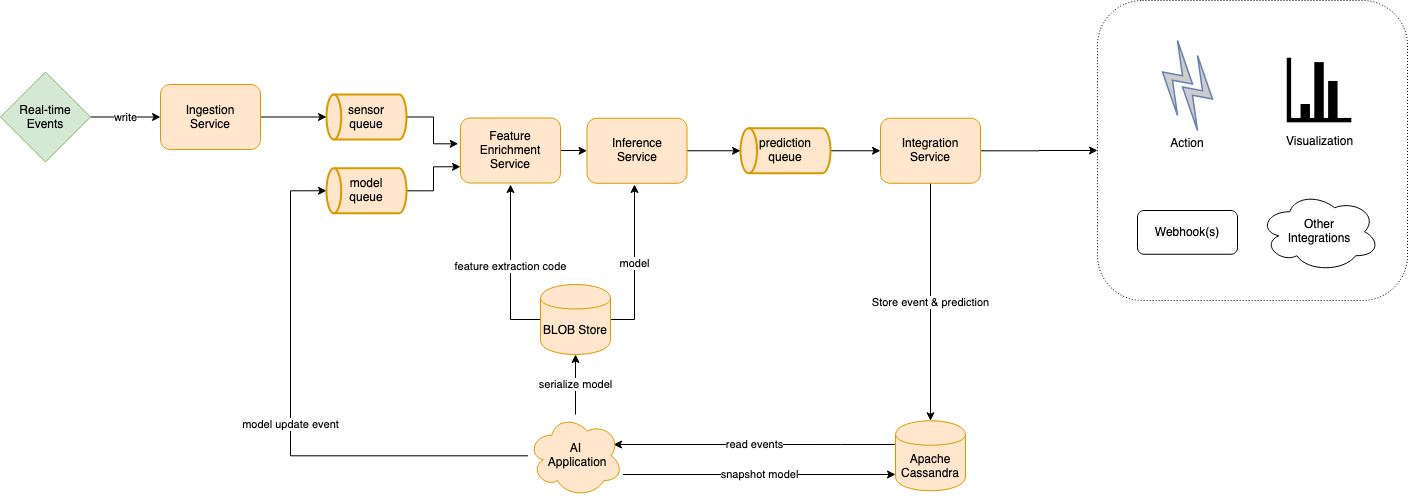

The diagram above was exported from draw.io. Its source (the exported page's mxGraphModel, read from the mxfile embedded in the PNG):
<mxGraphModel dx="2489" dy="899" grid="1" gridSize="10" guides="1" tooltips="1" connect="1" arrows="1" fold="1" page="1" pageScale="1" pageWidth="827" pageHeight="1169" math="0" shadow="0">
  <root>
    <mxCell id="0" />
    <mxCell id="1" parent="0" />
    <mxCell id="puVlz6CKr7n1gGREdIOd-22" value="" style="group;fillColor=none;" parent="1" vertex="1" connectable="0">
      <mxGeometry x="827" y="36" width="310" height="300" as="geometry" />
    </mxCell>
    <mxCell id="puVlz6CKr7n1gGREdIOd-21" value="" style="rounded=1;whiteSpace=wrap;html=1;fillColor=none;dashed=1;dashPattern=1 2;" parent="puVlz6CKr7n1gGREdIOd-22" vertex="1">
      <mxGeometry width="310" height="300" as="geometry" />
    </mxCell>
    <mxCell id="puVlz6CKr7n1gGREdIOd-1" value="" style="group" parent="puVlz6CKr7n1gGREdIOd-22" vertex="1" connectable="0">
      <mxGeometry x="65" y="40" width="50" height="112.5" as="geometry" />
    </mxCell>
    <mxCell id="z_TQByw_hS9kfvj_rSvZ-52" value="" style="fontColor=#0066CC;verticalAlign=top;verticalLabelPosition=bottom;labelPosition=center;align=center;html=1;outlineConnect=0;fillColor=#CCCCCC;strokeColor=#6881B3;gradientColor=none;gradientDirection=north;strokeWidth=2;shape=mxgraph.networks.comm_link;" parent="puVlz6CKr7n1gGREdIOd-1" vertex="1">
      <mxGeometry width="30" height="75" as="geometry" />
    </mxCell>
    <mxCell id="z_TQByw_hS9kfvj_rSvZ-58" value="Action" style="rounded=0;whiteSpace=wrap;html=1;fontFamily=Helvetica;align=center;strokeColor=#FFFFFF;" parent="puVlz6CKr7n1gGREdIOd-1" vertex="1">
      <mxGeometry y="92.5" width="50" height="20" as="geometry" />
    </mxCell>
    <mxCell id="qtFbFVb8swn_mHTSzgna-26" value="" style="fontColor=#0066CC;verticalAlign=top;verticalLabelPosition=bottom;labelPosition=center;align=center;html=1;outlineConnect=0;fillColor=#CCCCCC;strokeColor=#6881B3;gradientColor=none;gradientDirection=north;strokeWidth=2;shape=mxgraph.networks.comm_link;" parent="puVlz6CKr7n1gGREdIOd-1" vertex="1">
      <mxGeometry x="20" y="15" width="30" height="75" as="geometry" />
    </mxCell>
    <mxCell id="puVlz6CKr7n1gGREdIOd-5" value="Visualization" style="shape=image;html=1;verticalAlign=top;verticalLabelPosition=bottom;labelBackgroundColor=#ffffff;imageAspect=0;aspect=fixed;image=https://cdn2.iconfinder.com/data/icons/picol-vector/32/statistics-128.png" parent="puVlz6CKr7n1gGREdIOd-22" vertex="1">
      <mxGeometry x="185" y="52.5" width="74.25" height="74.25" as="geometry" />
    </mxCell>
    <mxCell id="puVlz6CKr7n1gGREdIOd-18" value="Other &lt;br&gt;Integrations" style="ellipse;shape=cloud;whiteSpace=wrap;html=1;fillColor=none;" parent="puVlz6CKr7n1gGREdIOd-22" vertex="1">
      <mxGeometry x="162.13" y="191.25" width="120" height="80" as="geometry" />
    </mxCell>
    <mxCell id="puVlz6CKr7n1gGREdIOd-20" value="Webhook(s)" style="rounded=1;whiteSpace=wrap;html=1;fillColor=none;" parent="puVlz6CKr7n1gGREdIOd-22" vertex="1">
      <mxGeometry x="40" y="210" width="100" height="43.75" as="geometry" />
    </mxCell>
    <mxCell id="Q5DVOlzVTZOwYquMi_YC-2" value="read events" style="edgeStyle=orthogonalEdgeStyle;rounded=0;orthogonalLoop=1;jettySize=auto;html=1;entryX=0.9;entryY=0.364;entryDx=0;entryDy=0;entryPerimeter=0;" parent="1" source="z_TQByw_hS9kfvj_rSvZ-1" target="qtFbFVb8swn_mHTSzgna-28" edge="1">
      <mxGeometry relative="1" as="geometry">
        <Array as="points">
          <mxPoint x="570" y="480" />
          <mxPoint x="570" y="480" />
        </Array>
      </mxGeometry>
    </mxCell>
    <mxCell id="z_TQByw_hS9kfvj_rSvZ-1" value="Apache Cassandra" style="shape=cylinder;whiteSpace=wrap;html=1;boundedLbl=1;backgroundOutline=1;fillColor=#ffe6cc;strokeColor=#d79b00;" parent="1" vertex="1">
      <mxGeometry x="625" y="456.25" width="70" height="70" as="geometry" />
    </mxCell>
    <mxCell id="BeXL-C_O6rkOl4JQCm2b-2" style="edgeStyle=orthogonalEdgeStyle;rounded=0;orthogonalLoop=1;jettySize=auto;html=1;entryX=-0.023;entryY=0.397;entryDx=0;entryDy=0;entryPerimeter=0;" parent="1" source="z_TQByw_hS9kfvj_rSvZ-3" target="z_TQByw_hS9kfvj_rSvZ-5" edge="1">
      <mxGeometry relative="1" as="geometry" />
    </mxCell>
    <mxCell id="z_TQByw_hS9kfvj_rSvZ-3" value="&lt;div&gt;sensor &lt;br&gt;&lt;/div&gt;&lt;div&gt; queue&lt;/div&gt;" style="strokeWidth=2;html=1;shape=mxgraph.flowchart.direct_data;whiteSpace=wrap;direction=west;fillColor=#ffe6cc;strokeColor=#d79b00;" parent="1" vertex="1">
      <mxGeometry x="56" y="130" width="80" height="45" as="geometry" />
    </mxCell>
    <mxCell id="BeXL-C_O6rkOl4JQCm2b-5" style="edgeStyle=orthogonalEdgeStyle;rounded=0;orthogonalLoop=1;jettySize=auto;html=1;entryX=0;entryY=0.5;entryDx=0;entryDy=0;" parent="1" source="z_TQByw_hS9kfvj_rSvZ-5" target="BeXL-C_O6rkOl4JQCm2b-1" edge="1">
      <mxGeometry relative="1" as="geometry" />
    </mxCell>
    <mxCell id="z_TQByw_hS9kfvj_rSvZ-5" value="&lt;div&gt;Feature Enrichment Service&lt;/div&gt;" style="rounded=1;whiteSpace=wrap;html=1;fillColor=#ffe6cc;strokeColor=#d79b00;" parent="1" vertex="1">
      <mxGeometry x="190" y="153.5" width="100" height="65" as="geometry" />
    </mxCell>
    <mxCell id="puVlz6CKr7n1gGREdIOd-37" value="write" style="edgeStyle=orthogonalEdgeStyle;rounded=0;orthogonalLoop=1;jettySize=auto;html=1;entryX=0;entryY=0.5;entryDx=0;entryDy=0;" parent="1" source="z_TQByw_hS9kfvj_rSvZ-7" target="puVlz6CKr7n1gGREdIOd-36" edge="1">
      <mxGeometry relative="1" as="geometry" />
    </mxCell>
    <mxCell id="z_TQByw_hS9kfvj_rSvZ-7" value="Real-time &lt;br&gt;Events" style="rhombus;whiteSpace=wrap;html=1;fillColor=#d5e8d4;strokeColor=#82b366;fontFamily=Helvetica;" parent="1" vertex="1">
      <mxGeometry x="-270" y="107.5" width="90" height="90" as="geometry" />
    </mxCell>
    <mxCell id="puVlz6CKr7n1gGREdIOd-26" value="model update event" style="edgeStyle=orthogonalEdgeStyle;rounded=0;orthogonalLoop=1;jettySize=auto;html=1;entryX=1;entryY=0.5;entryDx=0;entryDy=0;entryPerimeter=0;" parent="1" source="qtFbFVb8swn_mHTSzgna-28" target="puVlz6CKr7n1gGREdIOd-17" edge="1">
      <mxGeometry relative="1" as="geometry">
        <Array as="points">
          <mxPoint x="305" y="491" />
          <mxPoint x="20" y="491" />
          <mxPoint x="20" y="226" />
        </Array>
      </mxGeometry>
    </mxCell>
    <mxCell id="1ziQWbgLk1yn01EmOfjx-4" value="serialize model" style="edgeStyle=orthogonalEdgeStyle;rounded=0;orthogonalLoop=1;jettySize=auto;html=1;entryX=0.5;entryY=1;entryDx=0;entryDy=0;" parent="1" source="qtFbFVb8swn_mHTSzgna-28" target="1ziQWbgLk1yn01EmOfjx-1" edge="1">
      <mxGeometry relative="1" as="geometry" />
    </mxCell>
    <mxCell id="Q5DVOlzVTZOwYquMi_YC-3" value="snapshot model" style="edgeStyle=orthogonalEdgeStyle;rounded=0;orthogonalLoop=1;jettySize=auto;html=1;" parent="1" source="qtFbFVb8swn_mHTSzgna-28" edge="1">
      <mxGeometry relative="1" as="geometry">
        <mxPoint x="625" y="510" as="targetPoint" />
        <Array as="points">
          <mxPoint x="625" y="510" />
        </Array>
      </mxGeometry>
    </mxCell>
    <mxCell id="qtFbFVb8swn_mHTSzgna-28" value="AI &lt;br&gt;&amp;nbsp;Application" style="shape=cloud;whiteSpace=wrap;html=1;fillColor=#ffe6cc;strokeColor=#d79b00;" parent="1" vertex="1">
      <mxGeometry x="257.5" y="450" width="95" height="82.5" as="geometry" />
    </mxCell>
    <mxCell id="puVlz6CKr7n1gGREdIOd-24" style="edgeStyle=orthogonalEdgeStyle;rounded=0;orthogonalLoop=1;jettySize=auto;html=1;entryX=0;entryY=0.5;entryDx=0;entryDy=0;" parent="1" source="puVlz6CKr7n1gGREdIOd-3" target="puVlz6CKr7n1gGREdIOd-21" edge="1">
      <mxGeometry relative="1" as="geometry" />
    </mxCell>
    <mxCell id="puVlz6CKr7n1gGREdIOd-35" value="Store event &amp;amp; prediction" style="edgeStyle=orthogonalEdgeStyle;rounded=0;orthogonalLoop=1;jettySize=auto;html=1;entryX=0.5;entryY=0;entryDx=0;entryDy=0;" parent="1" source="puVlz6CKr7n1gGREdIOd-3" target="z_TQByw_hS9kfvj_rSvZ-1" edge="1">
      <mxGeometry relative="1" as="geometry" />
    </mxCell>
    <mxCell id="puVlz6CKr7n1gGREdIOd-3" value="Integration Service" style="rounded=1;whiteSpace=wrap;html=1;fillColor=#ffe6cc;strokeColor=#d79b00;" parent="1" vertex="1">
      <mxGeometry x="610" y="153.75" width="100" height="65" as="geometry" />
    </mxCell>
    <mxCell id="puVlz6CKr7n1gGREdIOd-28" style="edgeStyle=orthogonalEdgeStyle;rounded=0;orthogonalLoop=1;jettySize=auto;html=1;entryX=0;entryY=0.75;entryDx=0;entryDy=0;" parent="1" source="puVlz6CKr7n1gGREdIOd-17" target="z_TQByw_hS9kfvj_rSvZ-5" edge="1">
      <mxGeometry relative="1" as="geometry" />
    </mxCell>
    <mxCell id="puVlz6CKr7n1gGREdIOd-17" value="&lt;div&gt;model &lt;br&gt;&lt;/div&gt;&lt;div&gt;queue&lt;/div&gt;" style="strokeWidth=2;html=1;shape=mxgraph.flowchart.direct_data;whiteSpace=wrap;direction=west;fillColor=#ffe6cc;strokeColor=#d79b00;" parent="1" vertex="1">
      <mxGeometry x="56" y="203.75" width="80" height="45" as="geometry" />
    </mxCell>
    <mxCell id="puVlz6CKr7n1gGREdIOd-34" style="edgeStyle=orthogonalEdgeStyle;rounded=0;orthogonalLoop=1;jettySize=auto;html=1;" parent="1" source="puVlz6CKr7n1gGREdIOd-32" target="puVlz6CKr7n1gGREdIOd-3" edge="1">
      <mxGeometry relative="1" as="geometry" />
    </mxCell>
    <mxCell id="puVlz6CKr7n1gGREdIOd-32" value="prediction queue" style="strokeWidth=2;html=1;shape=mxgraph.flowchart.direct_data;whiteSpace=wrap;direction=west;fillColor=#ffe6cc;strokeColor=#d79b00;" parent="1" vertex="1">
      <mxGeometry x="470" y="163.75" width="90" height="45" as="geometry" />
    </mxCell>
    <mxCell id="puVlz6CKr7n1gGREdIOd-39" style="edgeStyle=orthogonalEdgeStyle;rounded=0;orthogonalLoop=1;jettySize=auto;html=1;entryX=1;entryY=0.5;entryDx=0;entryDy=0;entryPerimeter=0;" parent="1" source="puVlz6CKr7n1gGREdIOd-36" target="z_TQByw_hS9kfvj_rSvZ-3" edge="1">
      <mxGeometry relative="1" as="geometry" />
    </mxCell>
    <mxCell id="puVlz6CKr7n1gGREdIOd-36" value="&lt;div&gt;Ingestion &lt;br&gt;&lt;/div&gt;&lt;div&gt;Service&lt;/div&gt;" style="rounded=1;whiteSpace=wrap;html=1;fillColor=#ffe6cc;strokeColor=#d79b00;" parent="1" vertex="1">
      <mxGeometry x="-110" y="120" width="100" height="65" as="geometry" />
    </mxCell>
    <mxCell id="BeXL-C_O6rkOl4JQCm2b-3" value="model" style="edgeStyle=orthogonalEdgeStyle;rounded=0;orthogonalLoop=1;jettySize=auto;html=1;" parent="1" source="1ziQWbgLk1yn01EmOfjx-1" edge="1">
      <mxGeometry relative="1" as="geometry">
        <mxPoint x="364" y="220" as="targetPoint" />
      </mxGeometry>
    </mxCell>
    <mxCell id="BeXL-C_O6rkOl4JQCm2b-4" value="feature extraction code" style="edgeStyle=orthogonalEdgeStyle;rounded=0;orthogonalLoop=1;jettySize=auto;html=1;" parent="1" source="1ziQWbgLk1yn01EmOfjx-1" edge="1">
      <mxGeometry relative="1" as="geometry">
        <mxPoint x="240" y="220" as="targetPoint" />
      </mxGeometry>
    </mxCell>
    <mxCell id="1ziQWbgLk1yn01EmOfjx-1" value="BLOB Store" style="shape=cylinder;whiteSpace=wrap;html=1;boundedLbl=1;backgroundOutline=1;fillColor=#ffe6cc;strokeColor=#d79b00;" parent="1" vertex="1">
      <mxGeometry x="270" y="320" width="70" height="70" as="geometry" />
    </mxCell>
    <mxCell id="BeXL-C_O6rkOl4JQCm2b-6" style="edgeStyle=orthogonalEdgeStyle;rounded=0;orthogonalLoop=1;jettySize=auto;html=1;entryX=1;entryY=0.5;entryDx=0;entryDy=0;entryPerimeter=0;" parent="1" source="BeXL-C_O6rkOl4JQCm2b-1" target="puVlz6CKr7n1gGREdIOd-32" edge="1">
      <mxGeometry relative="1" as="geometry" />
    </mxCell>
    <mxCell id="BeXL-C_O6rkOl4JQCm2b-1" value="&lt;div&gt;Inference &lt;br&gt;&lt;/div&gt;&lt;div&gt;Service&lt;/div&gt;" style="rounded=1;whiteSpace=wrap;html=1;fillColor=#ffe6cc;strokeColor=#d79b00;" parent="1" vertex="1">
      <mxGeometry x="316.5" y="153.75" width="100" height="65" as="geometry" />
    </mxCell>
  </root>
</mxGraphModel>